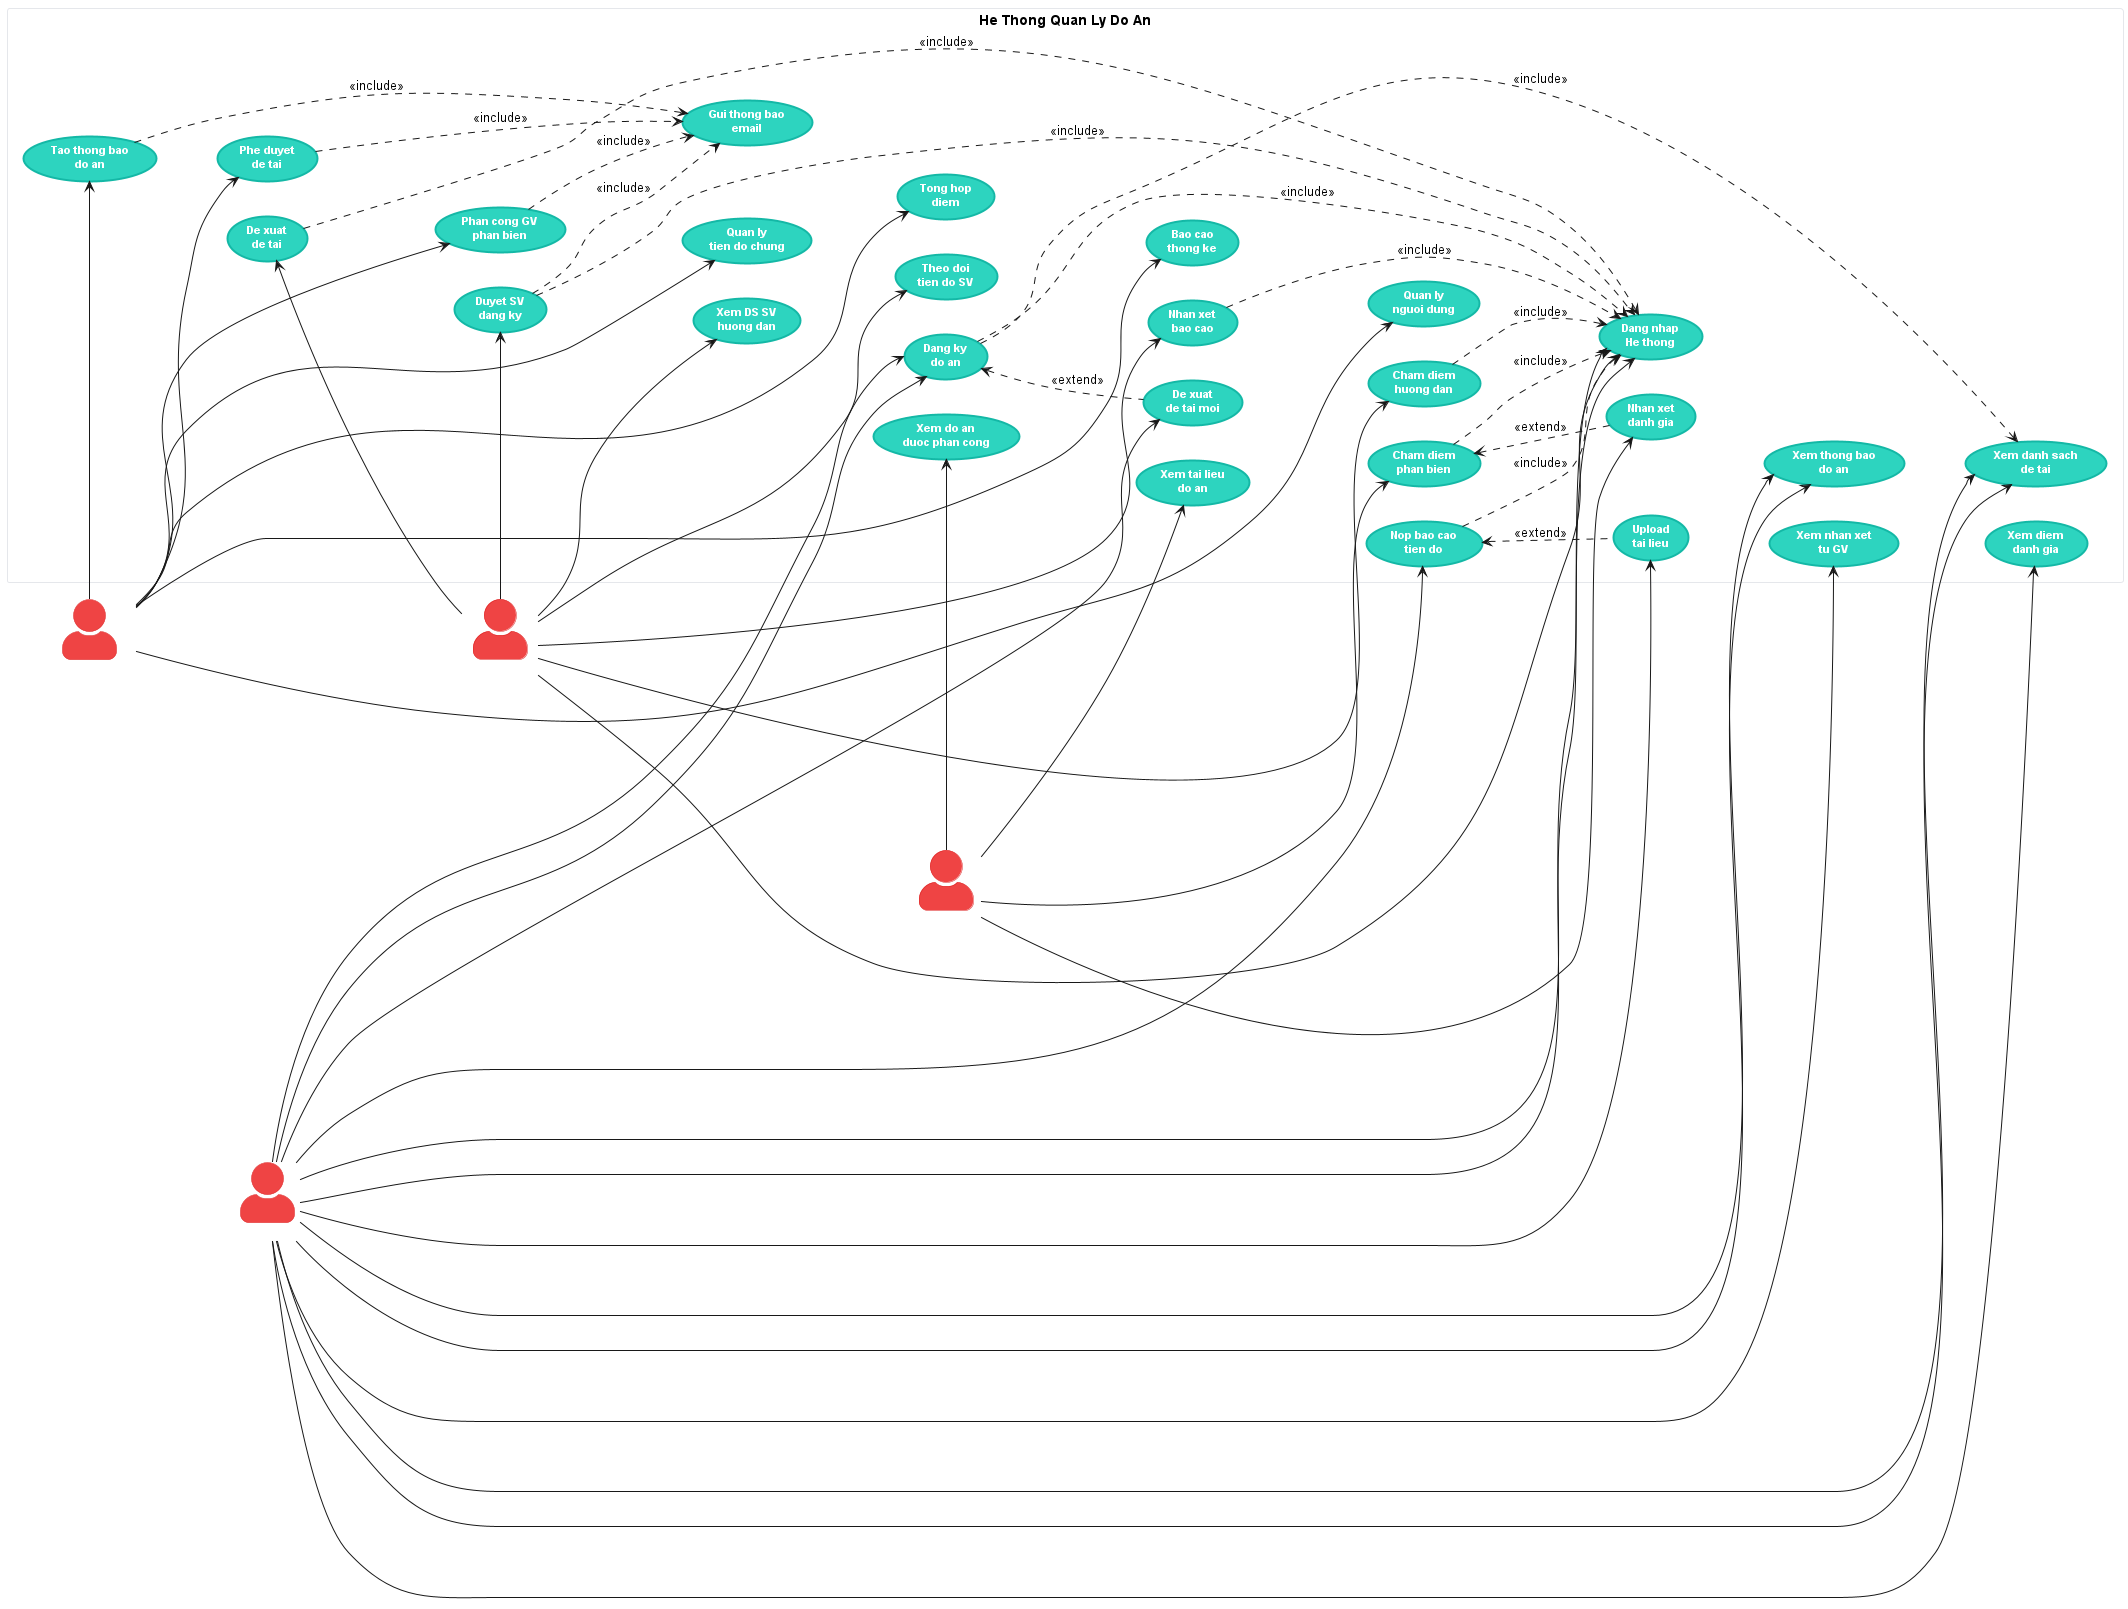

The diagram above was rendered by PlantUML. Its source (embedded in the PNG):
@startuml Use Case Diagram - He Thong Quan Ly Do An

' Styling
skinparam actorStyle awesome
skinparam packageStyle rectangle
skinparam backgroundColor white
skinparam shadowing false

skinparam usecase {
    BackgroundColor #2DD4BF
    BorderColor #14B8A6
    BorderThickness 2
    FontColor white
    FontStyle bold
    FontSize 11
}

skinparam actor {
    BackgroundColor #EF4444
    BorderColor #DC2626
    FontColor white
    FontStyle bold
}

skinparam package {
    BackgroundColor white
    BorderColor #E5E7EB
    BorderThickness 1
}

left to right direction

' Actors - Left Side
actor "Sinh Vien" as Student #EF4444
actor "Giao Vien\nHuong Dan" as Supervisor #EF4444

' Actors - Right Side  
actor "Giao Vien\nPhan Bien" as Reviewer #EF4444
actor "Quan Tri Vien" as Admin #EF4444

package "He Thong Quan Ly Do An" {
    
    ' Column 1 - Authentication & View
    usecase "Dang nhap\nHe thong" as UC00
    usecase "Xem thong bao\ndo an" as UC01
    usecase "Xem danh sach\nde tai" as UC02
    
    ' Column 2 - Student Actions
    usecase "Dang ky\ndo an" as UC03
    usecase "De xuat\nde tai moi" as UC04
    usecase "Nop bao cao\ntien do" as UC05
    usecase "Upload\ntai lieu" as UC07
    usecase "Xem nhan xet\ntu GV" as UC06
    usecase "Xem diem\ndanh gia" as UC08
    
    ' Column 3 - Supervisor Actions
    usecase "De xuat\nde tai" as UC10
    usecase "Duyet SV\ndang ky" as UC11
    usecase "Xem DS SV\nhuong dan" as UC12
    usecase "Theo doi\ntien do SV" as UC13
    usecase "Nhan xet\nbao cao" as UC14
    usecase "Cham diem\nhuong dan" as UC15
    
    ' Column 4 - Reviewer Actions
    usecase "Xem do an\nduoc phan cong" as UC20
    usecase "Xem tai lieu\ndo an" as UC21
    usecase "Cham diem\nphan bien" as UC22
    usecase "Nhan xet\ndanh gia" as UC23
    
    ' Column 5 - Admin Actions
    usecase "Tao thong bao\ndo an" as UC30
    usecase "Phe duyet\nde tai" as UC31
    usecase "Phan cong GV\nphan bien" as UC32
    usecase "Quan ly\ntien do chung" as UC33
    usecase "Tong hop\ndiem" as UC34
    usecase "Bao cao\nthong ke" as UC35
    usecase "Quan ly\nnguoi dung" as UC36
    
    ' System services
    usecase "Gui thong bao\nemail" as UC40
}

' Student Connections
Student --> UC00
Student --> UC01
Student --> UC02
Student --> UC03

' STUDENT CONNECTIONS (Left side)
Student -right-> UC00
Student -right-> UC01
Student -right-> UC02
Student -right-> UC03
Student -right-> UC04
Student -right-> UC05
Student -right-> UC06
Student -right-> UC07
Student -right-> UC08

' SUPERVISOR CONNECTIONS (Left side)
Supervisor -right-> UC00
Supervisor -right-> UC10
Supervisor -right-> UC11
Supervisor -right-> UC12
Supervisor -right-> UC13
Supervisor -right-> UC14
Supervisor -right-> UC15

' REVIEWER CONNECTIONS (Right side)
UC20 <-left- Reviewer
UC21 <-left- Reviewer
UC22 <-left- Reviewer
UC23 <-left- Reviewer

' ADMIN CONNECTIONS (Right side)
UC30 <-left- Admin
UC31 <-left- Admin
UC32 <-left- Admin
UC33 <-left- Admin
UC34 <-left- Admin
UC35 <-left- Admin
UC36 <-left- Admin

' INCLUDE RELATIONSHIPS (Dashed arrows)
UC03 ..> UC00 : <<include>>
UC03 ..> UC02 : <<include>>
UC05 ..> UC00 : <<include>>
UC10 ..> UC00 : <<include>>
UC14 ..> UC00 : <<include>>
UC15 ..> UC00 : <<include>>
UC22 ..> UC00 : <<include>>
UC11 ..> UC00 : <<include>>

' Notification includes
UC30 ..> UC40 : <<include>>
UC31 ..> UC40 : <<include>>
UC32 ..> UC40 : <<include>>
UC11 ..> UC40 : <<include>>

' EXTEND RELATIONSHIPS (Dashed arrows)
UC04 .up.> UC03 : <<extend>>
UC07 .up.> UC05 : <<extend>>
UC23 .up.> UC22 : <<extend>>

' LAYOUT ADJUSTMENTS
UC00 -[hidden]down- UC01
UC01 -[hidden]down- UC02

UC03 -[hidden]down- UC04
UC04 -[hidden]down- UC05
UC05 -[hidden]down- UC07
UC07 -[hidden]down- UC06
UC06 -[hidden]down- UC08

UC10 -[hidden]down- UC11
UC11 -[hidden]down- UC12
UC12 -[hidden]down- UC13
UC13 -[hidden]down- UC14
UC14 -[hidden]down- UC15

UC20 -[hidden]down- UC21
UC21 -[hidden]down- UC22
UC22 -[hidden]down- UC23

UC30 -[hidden]down- UC31
UC31 -[hidden]down- UC32
UC32 -[hidden]down- UC33
UC33 -[hidden]down- UC34
UC34 -[hidden]down- UC35
UC35 -[hidden]down- UC36

Student -[hidden]down- Supervisor

@enduml